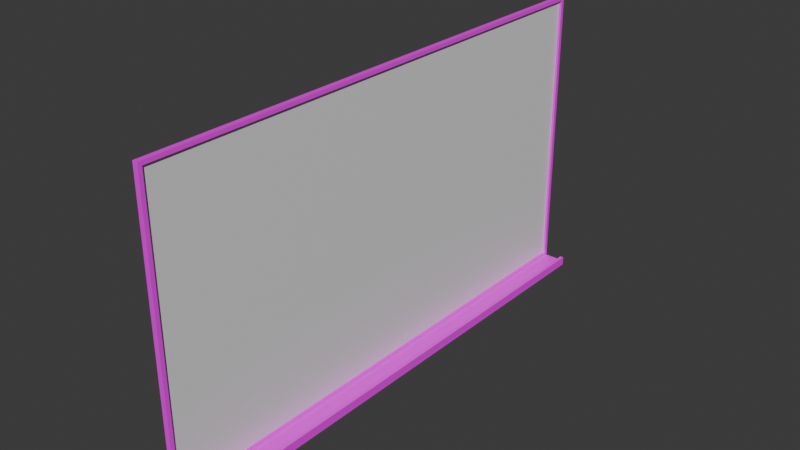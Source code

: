 # Source: whiteboard.blend  (saved by Blender 4.3.34; exported with 4.5.12 LTS)
import bpy
from mathutils import Matrix  # noqa: F401  (used for matrix-valued properties, if any)

bpy.ops.wm.read_factory_settings(use_empty=True)
scene = bpy.context.scene
scene.name = 'Scene'

# ---- collections
col_collection = bpy.data.collections.new('Collection'); scene.collection.children.link(col_collection)

# ---- images (referenced by path relative to the original .blend; pixels are not part of the script)
import os
ASSET_DIR = os.environ.get("B2B_ASSET_DIR", "")  # directory of the original .blend (textures are referenced by path, not embedded)
HERE = os.path.dirname(os.path.abspath(__file__))  # packed textures are extracted next to this script under _unpacked/

def load_image(name, relpath, width, height, colorspace="sRGB"):
    """Load a texture the original file referenced (path relative to the .blend, or extracted next to this script)."""
    p = next((c for c in (os.path.join(HERE, relpath), os.path.join(ASSET_DIR, relpath)) if relpath and os.path.exists(c)), "")
    if p:
        img = bpy.data.images.load(p, check_existing=True)
        img.name = name
    else:  # same state as the original file: an image datablock whose file is absent (Cycles renders it pink)
        img = bpy.data.images.new(name, width, height)
        img.source = "FILE"
        img.filepath = "//" + (relpath or name)
    img.colorspace_settings.name = colorspace
    return img
img_hotpandagradientpalette_png = load_image('hotpandagradientpalette.png', 'hotpandagradientpalette.png', 1024, 1024, 'sRGB')

# ---- materials (node trees are filled in below, after node groups)
mat_material = bpy.data.materials.new('Material')
mat_material.alpha_threshold = 0.0
mat_material.roughness = 0.5
mat_material.line_color = (0.0, 0.0, 0.0, 1.0)
mat_whiteboard = bpy.data.materials.new('Whiteboard')

# ---- material node trees
mat_material.use_nodes = True; mat_material.node_tree.nodes.clear()
_N = mat_material.node_tree.nodes; _L = mat_material.node_tree.links
n0 = _N.new('ShaderNodeOutputMaterial'); n0.name = 'Material Output'; n0.location = (300, 300)
n1 = _N.new('ShaderNodeBsdfPrincipled'); n1.name = 'Principled BSDF'; n1.location = (10, 300)
n1.inputs[3].default_value = 1.45
n2 = _N.new('ShaderNodeTexImage'); n2.name = 'Image Texture'; n2.location = (-280, 280)
n2.image = img_hotpandagradientpalette_png
_L.new(n1.outputs[0], n0.inputs[0])
_L.new(n2.outputs[0], n1.inputs[0])
n0.is_active_output = True
mat_whiteboard.use_nodes = True; mat_whiteboard.node_tree.nodes.clear()
_N = mat_whiteboard.node_tree.nodes; _L = mat_whiteboard.node_tree.links
n0 = _N.new('ShaderNodeBsdfPrincipled'); n0.name = 'Principled BSDF'; n0.location = (10, 300)
n1 = _N.new('ShaderNodeOutputMaterial'); n1.name = 'Material Output'; n1.location = (300, 300)
_L.new(n0.outputs[0], n1.inputs[0])
n1.is_active_output = True

# ---- world
world_world = bpy.data.worlds.new('World'); scene.world = world_world
world_world.use_nodes = True; world_world.node_tree.nodes.clear()
_N = world_world.node_tree.nodes; _L = world_world.node_tree.links
n0 = _N.new('ShaderNodeOutputWorld'); n0.name = 'World Output'; n0.location = (300, 300)
n1 = _N.new('ShaderNodeBackground'); n1.name = 'Background'; n1.location = (10, 300)
n1.inputs[0].default_value = (0.05088, 0.05088, 0.05088, 1.0)
_L.new(n1.outputs[0], n0.inputs[0])
n0.is_active_output = True
world_world.color = (0.05088, 0.05088, 0.05088)
world_world.sun_shadow_jitter_overblur = 0.0

# ---- meshes
me_cube_001 = bpy.data.meshes.new('Cube.001')
me_cube_001.from_pydata([(0.0, -1.169, -0.6457), (0.0, -1.169, 0.6457), (0.0, 1.169, -0.6457), (0.0, 1.169, 0.6457), (0.02263, -1.152, -0.629), (0.02263, -1.152, 0.629), (0.02263, 1.152, -0.629), (0.02263, 1.152, 0.629), (0.02263, 1.169, 0.6457), (0.02263, 1.169, -0.6457), (0.02263, -1.169, -0.6457), (0.02263, -1.169, 0.6457), (0.01181, 1.152, 0.629), (0.01181, 1.152, -0.629), (0.01181, -1.152, -0.629), (0.01181, -1.152, 0.629), (0.0, 1.169, -0.6671), (0.0, -1.169, -0.6671), (0.02263, 1.169, -0.6671), (0.02263, -1.169, -0.6671), (0.118, -1.169, -0.6457), (0.118, 1.169, -0.6457), (0.118, -1.169, -0.6671), (0.118, 1.169, -0.6671), (0.1019, -1.169, -0.6671), (0.1019, -1.169, -0.6457), (0.1019, 1.169, -0.6457), (0.1019, 1.169, -0.6671), (0.118, -1.169, -0.6277), (0.118, 1.169, -0.6277), (0.1019, -1.169, -0.6277), (0.1019, 1.169, -0.6277)], [], [(0, 1, 3, 2), (2, 3, 8, 9), (5, 4, 14, 15), (10, 11, 1, 0), (2, 9, 18, 16), (8, 3, 1, 11), (7, 6, 9, 8), (6, 4, 10, 9), (5, 7, 8, 11), (4, 5, 11, 10), (13, 12, 15, 14), (4, 6, 13, 14), (7, 5, 15, 12), (6, 7, 12, 13), (16, 18, 19, 17), (0, 2, 16, 17), (25, 24, 22, 20), (10, 0, 17, 19), (21, 20, 22, 23), (21, 26, 31, 29), (27, 26, 21, 23), (24, 27, 23, 22), (19, 18, 27, 24), (18, 9, 26, 27), (9, 10, 25, 26), (10, 19, 24, 25), (31, 30, 28, 29), (20, 21, 29, 28), (25, 20, 28, 30), (26, 25, 30, 31)])
me_cube_001.polygons.foreach_set('material_index', [0, 0, 0, 0, 0, 0, 0, 0, 0, 0, 1, 0, 0, 0, 0, 0, 0, 0, 0, 0, 0, 0, 0, 0, 0, 0, 0, 0, 0, 0])
_uv = me_cube_001.uv_layers.new(name='UVMap')
_uv.uv.foreach_set('vector', [0.9519, 0.522, 0.9482, 0.5203, 0.9483, 0.4779, 0.9527, 0.4733, 0.9527, 0.4733, 0.9483, 0.4779, 0.948, 0.4774, 0.9532, 0.4709, 0.9478, 0.5208, 0.9532, 0.5233, 0.9537, 0.5239, 0.9473, 0.5212, 0.953, 0.5231, 0.948, 0.5203, 0.9482, 0.5203, 0.9519, 0.522, 0.9527, 0.4733, 0.9532, 0.4709, 0.9528, 0.4755, 0.9528, 0.4744, 0.948, 0.4774, 0.9483, 0.4779, 0.9482, 0.5203, 0.948, 0.5203, 0.9476, 0.4775, 0.9534, 0.4705, 0.9532, 0.4709, 0.948, 0.4774, 0.9534, 0.4705, 0.9532, 0.5233, 0.953, 0.5231, 0.9532, 0.4709, 0.9478, 0.5208, 0.9476, 0.4775, 0.948, 0.4774, 0.948, 0.5203, 0.9532, 0.5233, 0.9478, 0.5208, 0.948, 0.5203, 0.953, 0.5231, 7.388e-05, 7.385e-05, 0.546, 7.385e-05, 0.546, 0.9999, 7.388e-05, 0.9999, 0.9532, 0.5233, 0.9534, 0.4705, 0.9537, 0.4699, 0.9537, 0.5239, 0.9476, 0.4775, 0.9478, 0.5208, 0.9473, 0.5212, 0.9472, 0.4773, 0.9534, 0.4705, 0.9476, 0.4775, 0.9472, 0.4773, 0.9537, 0.4699, 0.9528, 0.4744, 0.9528, 0.4755, 0.952, 0.5221, 0.952, 0.522, 0.9519, 0.522, 0.9527, 0.4733, 0.9528, 0.4744, 0.952, 0.522, 0.9529, 0.5185, 0.9521, 0.5217, 0.9522, 0.5212, 0.9524, 0.5205, 0.953, 0.5231, 0.9519, 0.522, 0.952, 0.522, 0.952, 0.5221, 0.9529, 0.4762, 0.9524, 0.5205, 0.9522, 0.5212, 0.9529, 0.4767, 0.9529, 0.4762, 0.9531, 0.4731, 0.953, 0.4756, 0.953, 0.4758, 0.9528, 0.4763, 0.9531, 0.4731, 0.9529, 0.4762, 0.9529, 0.4767, 0.9521, 0.5217, 0.9528, 0.4763, 0.9529, 0.4767, 0.9522, 0.5212, 0.952, 0.5221, 0.9528, 0.4755, 0.9528, 0.4763, 0.9521, 0.5217, 0.9528, 0.4755, 0.9532, 0.4709, 0.9531, 0.4731, 0.9528, 0.4763, 0.9532, 0.4709, 0.953, 0.5231, 0.9529, 0.5185, 0.9531, 0.4731, 0.953, 0.5231, 0.952, 0.5221, 0.9521, 0.5217, 0.9529, 0.5185, 0.953, 0.4756, 0.9528, 0.5122, 0.9527, 0.5133, 0.953, 0.4758, 0.9524, 0.5205, 0.9529, 0.4762, 0.953, 0.4758, 0.9527, 0.5133, 0.9529, 0.5185, 0.9524, 0.5205, 0.9527, 0.5133, 0.9528, 0.5122, 0.9531, 0.4731, 0.9529, 0.5185, 0.9528, 0.5122, 0.953, 0.4756])
me_cube_001.materials.append(mat_material)
me_cube_001.materials.append(mat_whiteboard)
me_cube_001.update()

# ---- objects
ob_whiteboard = bpy.data.objects.new('Whiteboard', me_cube_001)

# ---- transforms, parenting, visibility, modifiers, constraints
ob_whiteboard.location = (0.0, 0.0, 0.0)

# ---- collection membership
col_collection.objects.link(ob_whiteboard)

# ---- scene / render settings (as saved in the file)
scene.frame_start = 1; scene.frame_end = 250; scene.frame_set(1)
scene.render.engine = 'BLENDER_EEVEE_NEXT'
bpy.context.view_layer.update()

# ---- added for rendering (the .blend has no active camera and no usable light): camera, sun
cam_auto = bpy.data.cameras.new('AutoCamera')
cam_auto.lens = 50.0
cam_auto.sensor_width = 36.0
cam_auto.clip_end = 1000.0
ob_auto_camera = bpy.data.objects.new('AutoCamera', cam_auto)
scene.collection.objects.link(ob_auto_camera)
ob_auto_camera.location = (2.54164, -2.97914, 1.97538)
ob_auto_camera.rotation_euler = (1.09748, -7.21219e-08, 0.694738)
scene.camera = ob_auto_camera
light_auto_sun = bpy.data.lights.new('AutoSun', 'SUN')
light_auto_sun.energy = 3.0
light_auto_sun.angle = 0.0523599
ob_auto_sun = bpy.data.objects.new('AutoSun', light_auto_sun)
scene.collection.objects.link(ob_auto_sun)
ob_auto_sun.rotation_euler = (0.872665, 0.174533, 0.523599)
bpy.context.view_layer.update()
